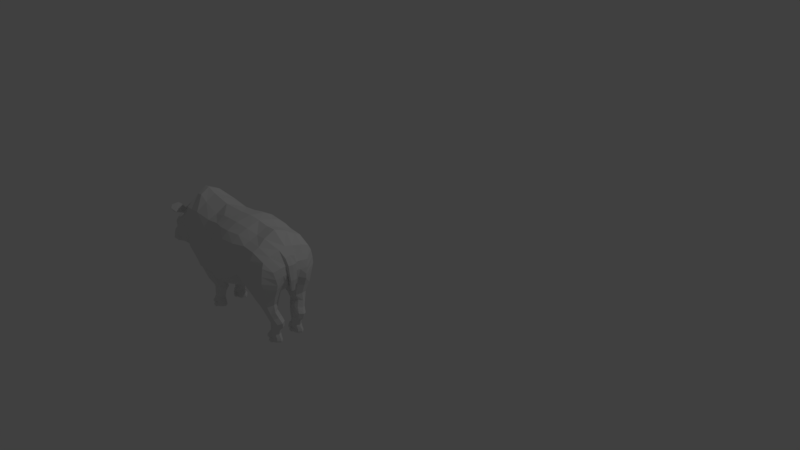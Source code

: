 # Source: white-rhino-cub-low-poly.blend  (saved by Blender 2.78.0; exported with 4.5.12 LTS)
import bpy
from mathutils import Matrix  # noqa: F401  (used for matrix-valued properties, if any)

bpy.ops.wm.read_factory_settings(use_empty=True)
scene = bpy.context.scene
scene.name = 'Scene'

# ---- collections
col_collection_1 = bpy.data.collections.new('Collection 1'); scene.collection.children.link(col_collection_1)

# ---- world
world_world = bpy.data.worlds.new('World'); scene.world = world_world
world_world.color = (0.05088, 0.05088, 0.05088)
world_world.use_sun_shadow = False
world_world.sun_shadow_jitter_overblur = 0.0
world_world.cycles.sampling_method = 'MANUAL'

# ---- cameras
cam_camera = bpy.data.cameras.new('Camera')
cam_camera.clip_end = 100.0
cam_camera.lens = 35.0
cam_camera.sensor_width = 32.0
cam_camera.sensor_height = 18.0
cam_camera.ortho_scale = 7.314
cam_camera.dof.focus_distance = 0.0
cam_camera.dof.aperture_fstop = 128.0

# ---- lights
light_lamp = bpy.data.lights.new('Lamp', 'POINT')
light_lamp.transmission_factor = 0.0
light_lamp.cutoff_distance = 30.0
light_lamp.energy = 100.0
light_lamp.shadow_buffer_clip_start = 1.001
light_lamp.shadow_soft_size = 0.1
light_lamp.shadow_maximum_resolution = 0.006
light_lamp.use_absolute_resolution = True

# ---- meshes
me_cylinder = bpy.data.meshes.new('Cylinder')
me_cylinder.from_pydata([(4.861, -0.4418, 7.563), (4.806, -0.3369, 8.565), (5.114, -0.4989, 7.831), (5.052, -0.4108, 8.722), (5.219, -0.6624, 8.154), (5.164, -0.5877, 8.954), (5.114, -0.8365, 8.344), (5.056, -0.7695, 9.132), (4.861, -0.9193, 8.288), (4.809, -0.8496, 9.154), (4.608, -0.8622, 8.021), (4.544, -0.7813, 9.005), (4.504, -0.6986, 7.697), (4.433, -0.6044, 8.774), (4.608, -0.5245, 7.508), (4.541, -0.4226, 8.595), (4.69, -0.2829, 9.632), (4.968, -0.3418, 9.829), (5.092, -0.5133, 10.06), (4.973, -0.6925, 10.18), (4.698, -0.7741, 10.13), (4.403, -0.7107, 9.92), (4.279, -0.5392, 9.688), (4.398, -0.36, 9.565), (4.696, -0.2734, 10.62), (4.947, -0.3369, 10.63), (5.06, -0.4978, 10.62), (4.952, -0.6622, 10.6), (4.704, -0.7335, 10.57), (4.437, -0.6704, 10.56), (4.324, -0.5094, 10.57), (4.431, -0.345, 10.6), (4.793, -0.3176, 11.61), (4.971, -0.3734, 11.62), (5.047, -0.5141, 11.61), (4.976, -0.6573, 11.59), (4.8, -0.7191, 11.58), (4.623, -0.6634, 11.57), (4.547, -0.5227, 11.58), (4.618, -0.3795, 11.59), (4.856, -0.3144, 12.47), (5.057, -0.4134, 12.46), (5.089, -0.5197, 12.42), (5.043, -0.6236, 12.53), (4.82, -0.7329, 12.43), (4.678, -0.6747, 12.42), (4.599, -0.5281, 12.43), (4.673, -0.3788, 12.45), (4.937, -0.3351, 6.501), (5.208, -0.4413, 6.655), (5.32, -0.7017, 6.774), (5.208, -0.9637, 6.789), (4.937, -1.074, 6.689), (4.665, -0.9675, 6.535), (4.552, -0.7082, 6.281), (4.642, -0.4394, 6.473), (5.014, -0.2177, 5.15), (5.452, -0.3111, 5.166), (5.645, -0.727, 5.36), (5.461, -1.106, 5.273), (5.016, -1.263, 5.065), (4.572, -1.106, 4.856), (4.413, -0.7259, 4.573), (4.529, -0.4335, 5.038), (5.031, -0.1568, 4.354), (5.555, -0.2469, 3.835), (5.883, -0.8338, 3.483), (5.679, -1.431, 2.204), (5.144, -1.45, 1.337), (4.474, -1.207, 2.252), (4.251, -0.7202, 2.958), (4.442, -0.4029, 3.797), (5.021, 0.0, 4.365), (5.546, 0.0, 3.846), (5.119, -1.444, -0.7791), (4.459, -1.246, -0.04618), (5.076, -1.317, -2.068), (4.468, -1.186, -1.435), (5.095, -1.142, -3.322), (4.503, -1.099, -2.293), (5.17, -0.5144, -4.795), (4.507, -0.3162, -3.4), (5.208, 0.0, -5.64), (4.554, 0.0, -3.61), (4.576, -0.1619, 3.998), (4.582, 0.0, 3.992), (4.223, -0.2499, -0.913), (4.21, 0.0, -1.091), (4.184, -0.2222, 0.5056), (4.161, 0.0, 0.4233), (4.234, -0.1909, 2.291), (4.227, 0.0, 2.354), (4.334, -0.1647, 3.396), (4.33, 0.0, 3.431), (4.202, -0.7714, 0.7971), (4.255, -0.8335, -0.5319), (4.509, -0.7908, -2.861), (5.073, -0.8686, -3.909), (4.221, -0.4849, -0.8255), (4.186, -0.4189, 0.6391), (4.203, -0.705, 2.004), (4.271, -0.3511, 2.106), (4.735, -0.4681, 7.536), (5.113, -1.459, 0.3643), (4.469, -1.272, 1.279), (4.673, -0.3647, 8.58), (4.544, -0.3064, 9.598), (4.564, -0.2942, 10.61), (4.705, -0.3335, 11.6), (4.764, -0.3309, 12.46), (4.789, -0.3722, 6.487), (4.765, -0.269, 5.051), (4.73, -0.2233, 4.033), (5.894, -0.9767, 3.143), (5.806, -1.497, 1.305), (5.786, -1.459, -0.8056), (5.74, -1.316, -2.179), (5.894, -0.304, 4.322), (5.99, -0.8167, 3.725), (5.663, -0.8686, -4.116), (5.689, 0.0, -5.568), (5.651, -0.5144, -4.723), (5.685, -1.142, -3.529), (5.858, 0.0, 4.201), (5.986, -1.024, 3.317), (6.341, -1.532, 2.763), (6.37, -1.609, 0.1997), (6.331, -1.489, -1.655), (6.325, -0.4829, 5.633), (6.318, -0.7186, 5.107), (6.234, -1.006, -4.544), (6.247, 0.0, -5.851), (6.2, -0.6126, -5.245), (6.267, -1.307, -3.366), (6.316, 0.0, 5.901), (6.336, -1.081, 4.342), (7.045, -1.733, 3.781), (7.079, -1.824, 0.7847), (7.011, -1.612, -1.255), (7.027, -0.4827, 7.109), (7.017, -0.7829, 6.521), (6.887, -1.091, -4.465), (6.929, -1.352, -3.261), (7.016, 0.0, 7.45), (7.039, -1.207, 5.626), (8.885, -0.3035, 11.62), (9.074, -0.3621, 11.64), (9.154, -0.5102, 11.66), (9.079, -0.661, 11.66), (8.893, -0.7263, 11.66), (8.704, -0.6677, 11.64), (8.623, -0.5196, 11.62), (8.698, -0.3688, 11.61), (8.945, -0.2869, 12.48), (9.129, -0.3665, 12.53), (9.187, -0.491, 12.55), (9.12, -0.6413, 12.57), (8.953, -0.707, 12.57), (8.784, -0.6497, 12.55), (8.711, -0.5029, 12.51), (8.778, -0.3526, 12.48), (8.792, -0.3204, 11.61), (8.861, -0.304, 12.48), (8.841, -0.1867, 10.46), (9.083, -0.2643, 10.56), (9.183, -0.4544, 10.69), (9.082, -0.6456, 10.78), (8.841, -0.7259, 10.78), (8.599, -0.6483, 10.68), (8.5, -0.4582, 10.55), (8.6, -0.267, 10.46), (8.721, -0.2068, 10.45), (8.873, -0.1926, 9.537), (9.12, -0.2758, 9.635), (9.222, -0.4796, 9.773), (9.12, -0.6846, 9.869), (8.872, -0.7707, 9.867), (8.625, -0.6874, 9.769), (8.523, -0.4836, 9.631), (8.626, -0.2786, 9.535), (8.75, -0.2141, 9.522), (8.896, -0.273, 8.772), (9.213, -0.3668, 8.793), (9.38, -0.6578, 8.15), (9.24, -0.91, 8.158), (8.891, -1.019, 8.141), (8.539, -0.9212, 8.11), (8.411, -0.7023, 8.14), (8.552, -0.4227, 8.734), (8.745, -0.2793, 8.683), (8.967, -0.2906, 7.971), (9.318, -0.3856, 8.101), (9.554, -0.7378, 6.534), (9.383, -1.007, 6.627), (8.961, -1.146, 6.522), (8.521, -1.002, 6.638), (8.401, -0.7488, 7.347), (8.54, -0.4436, 8.31), (8.767, -0.2918, 8.061), (9.014, -0.244, 7.49), (9.423, -0.3734, 7.327), (9.652, -0.7446, 5.734), (9.46, -1.027, 5.433), (8.953, -1.2, 5.36), (8.455, -0.9931, 6.037), (8.348, -0.7589, 6.969), (8.461, -0.4288, 7.639), (8.703, -0.3077, 7.783), (9.022, -0.2111, 7.283), (9.437, -0.3478, 6.945), (9.733, -0.7544, 5.85), (9.517, -1.073, 5.511), (8.96, -1.259, 5.457), (8.386, -1.014, 6.017), (8.257, -0.6874, 6.724), (8.374, -0.2982, 7.409), (8.666, -0.2271, 7.437), (9.782, -0.7601, 5.726), (9.554, -1.086, 5.356), (8.931, -1.325, 5.223), (8.347, -1.088, 5.885), (9.88, -1.024, 3.709), (9.544, -1.388, 2.093), (8.723, -1.453, 1.789), (8.301, -1.392, 4.094), (7.63, -1.539, 4.07), (7.664, -1.618, 1.131), (7.598, -1.433, -0.8687), (7.637, -0.3361, 6.738), (7.604, -0.7102, 6.057), (7.492, -1.033, -4.21), (7.517, -1.207, -2.835), (7.632, 0.0, 7.022), (7.625, -1.08, 5.18), (8.072, -1.357, 4.228), (8.105, -1.424, 1.29), (8.039, -1.266, -0.7102), (8.077, -0.1753, 6.911), (8.045, -0.6473, 6.215), (7.933, -0.924, -4.052), (7.964, 0.0, -5.646), (7.889, -0.5672, -5.086), (7.958, -1.072, -2.677), (8.075, 0.0, 7.095), (8.066, -0.9636, 5.339), (9.029, 0.0, 7.509), (8.674, 0.0, 7.545), (9.546, -1.307, -0.3923), (8.389, 0.0, 7.869), (8.684, -1.287, -0.3286), (8.575, -0.9296, -3.74), (8.557, 0.0, -5.62), (8.497, -0.5642, -4.485), (8.586, -1.153, -2.423), (9.388, -0.9585, -4.087), (9.45, 0.0, -6.364), (9.361, -0.4851, -5.426), (9.413, -1.147, -2.657), (9.935, -1.182, 0.791), (9.574, 0.0, 7.199), (9.842, -0.9536, -3.928), (9.884, 0.0, -7.012), (9.78, -0.4587, -6.236), (9.877, -1.159, -2.021), (9.705, -0.3372, 6.305), (10.06, -0.6823, 5.474), (9.705, 0.0, 6.938), (10.14, -0.8885, 3.9), (10.21, -1.205, 0.8657), (10.11, -0.9663, -4.059), (10.15, 0.0, -6.926), (10.04, -0.4498, -6.116), (10.15, -1.181, -2.069), (10.0, -0.352, 5.927), (9.962, 0.0, 6.387), (11.43, 0.0, 6.599), (11.14, 0.0, 5.418), (11.52, -0.6553, 5.057), (11.12, -0.7273, 4.434), (11.58, -0.7396, 3.718), (11.15, -0.7555, 2.725), (11.86, -0.5151, 1.646), (11.51, -0.5279, 0.8925), (11.96, 0.0, 0.7506), (11.65, 0.0, -0.08244), (11.81, 0.0, 6.857), (11.84, -0.4191, 5.38), (11.85, -0.5254, 4.107), (12.17, -0.4164, 2.566), (12.34, 0.0, 1.745), (12.16, 0.0, 6.985), (12.18, -0.5526, 5.81), (12.26, -0.5143, 4.864), (12.35, -0.3977, 4.051), (12.51, -0.172, 2.246), (12.29, 0.0, 6.86), (12.45, -0.5492, 6.196), (12.55, -0.4396, 5.219), (12.54, -0.4048, 4.666), (12.7, 0.0, 4.7), (10.85, 0.0, 5.215), (10.8, -0.7316, 3.746), (10.79, -0.841, 1.962), (11.32, -0.5093, -0.8637), (11.46, 0.0, -1.541), (10.6, 0.0, 4.885), (10.6, -0.7099, 3.588), (10.6, -0.7831, 0.5955), (10.96, -0.5966, -2.325), (10.96, 0.0, -3.417), (11.43, -0.3314, 6.361), (12.68, 0.0, 5.362), (11.14, -0.3282, 5.221), (11.79, -0.3284, 6.31), (12.18, -0.349, 6.69), (12.34, -0.4036, 6.82), (10.85, -0.349, 4.889), (10.58, -0.3561, 4.475), (12.5, -0.4129, 6.141), (12.57, 0.0, 6.555), (12.38, -0.3104, 6.645), (12.45, 0.0, 7.059), (11.71, -0.6854, 2.752), (11.32, -0.726, 1.914), (12.01, -0.5467, 3.322), (12.31, -0.4737, 4.468), (12.54, -0.4222, 4.942), (11.02, -0.7338, 0.1778), (10.91, -0.7368, -1.212), (12.69, 0.0, 5.038), (10.21, -0.661, 4.384), (10.33, -0.8996, 2.809), (10.33, -0.9771, 0.2782), (10.31, -0.6493, -3.9), (10.35, 0.0, -6.096), (10.28, -0.3185, -5.44), (10.3, -0.8836, -2.226), (10.18, -0.3803, 5.388), (10.14, 0.0, 5.818), (10.39, -0.6885, 4.031), (10.43, -0.8822, 2.92), (10.51, -0.886, 0.4946), (10.51, -0.6493, -3.662), (10.65, 0.0, -4.535), (10.53, -0.3108, -4.139), (10.53, -0.7716, -1.967), (10.34, -0.3993, 4.802), (10.28, 0.0, 5.32), (10.56, -0.3816, 4.696), (10.56, 0.0, 5.169), (10.54, -0.7426, 3.745), (11.55, -0.6975, 4.388), (11.13, -0.7414, 3.579), (11.84, -0.4723, 4.744), (12.22, -0.5334, 5.337), (12.5, -0.487, 5.655), (10.79, -0.7952, 3.006), (10.51, -0.8052, 2.784), (10.5, -0.8554, 2.859), (10.57, -0.8484, 0.4743), (10.88, -0.5773, -2.597), (10.87, 0.0, -3.697), (10.78, -0.7391, -1.606), (10.91, -0.317, -3.105), (11.6, -0.2576, 0.2299), (10.83, -0.3321, -3.388), (12.61, -0.2625, 4.519), (12.63, -0.2396, 5.305), (11.9, -0.2923, 1.112), (12.2, -0.2627, 2.347), (11.37, -0.3125, -1.378), (12.63, -0.2426, 4.895), (12.43, -0.238, 3.481), (12.54, -0.2129, 6.411), (12.42, -0.1963, 6.876), (10.96, -0.669, -2.351), (10.92, -0.7883, -1.561), (10.89, -0.6757, -2.555), (10.84, -0.7962, -1.704), (11.01, -0.7683, -2.979), (10.96, -0.953, -1.756), (10.9, -0.7788, -3.295), (10.82, -0.9652, -1.978), (11.08, -0.9273, -3.412), (11.02, -1.136, -2.022), (10.97, -0.9391, -3.768), (10.87, -1.15, -2.272), (11.1, -1.197, -3.376), (11.07, -1.277, -2.845), (11.06, -1.202, -3.511), (11.02, -1.282, -2.94), (10.96, -0.6876, -2.254), (10.93, -0.7757, -1.677), (11.07, -0.9579, -3.315), (11.03, -1.12, -2.168), (11.0, -0.7822, -2.864), (10.96, -0.9308, -1.903), (11.08, -1.178, -3.242), (11.07, -1.233, -2.867), (10.94, -0.6843, -1.768), (10.95, -0.6686, -1.694), (10.96, -0.7888, -2.847), (10.93, -0.9242, -1.972), (11.04, -0.9816, -3.275), (11.0, -1.121, -2.288), (10.92, -0.6963, -1.84), (10.93, -0.6949, -2.223), (10.9, -0.7652, -1.738), (11.06, -1.184, -3.243), (11.05, -1.224, -2.945), (12.68, 0.0, 4.605), (12.34, -0.1966, 2.051), (12.47, -0.2438, 3.392), (12.67, -0.2198, 4.367), (12.4, -0.1968, 2.204), (12.42, 0.0, 1.733), (12.59, -0.2621, 3.506), (12.7, 0.0, 4.46), (12.68, -0.2196, 4.165), (12.49, 0.0, 1.822), (12.62, -0.2488, 3.179), (12.71, 0.0, 4.243), (12.68, -0.2303, 3.743), (6.824, 0.0, -5.952), (7.429, 0.0, -5.697), (7.48, -0.581, -5.191), (6.875, -0.639, -5.445), (12.6, 0.0, 2.422), (12.66, 0.0, 3.182), (5.007, -0.3892, 13.18), (4.864, -0.3601, 13.15), (4.946, -0.7006, 13.35), (4.972, -0.6723, 13.28), (4.783, -0.7101, 13.27), (4.6, -0.6505, 13.03), (4.507, -0.5279, 13.03), (4.594, -0.4031, 13.06), (4.703, -0.363, 13.07), (5.054, -0.385, 13.52), (4.806, -0.33, 13.51), (4.851, -0.7496, 13.33), (5.013, -0.66, 13.57), (4.73, -0.724, 13.51), (4.567, -0.6711, 13.45), (4.461, -0.5323, 13.46), (4.56, -0.391, 13.48), (4.683, -0.3456, 13.5), (5.053, -0.3861, 13.85), (4.804, -0.3311, 13.83), (5.145, -0.5249, 13.87), (5.036, -0.6752, 13.91), (4.741, -0.7282, 13.87), (4.566, -0.6722, 13.78), (4.46, -0.5334, 13.79), (4.559, -0.3921, 13.81), (4.682, -0.3467, 13.82), (5.256, -0.5243, 12.88), (5.219, -0.4348, 12.85), (5.189, -0.6007, 12.89), (5.292, -0.5194, 13.14), (5.22, -0.4129, 13.29), (5.207, -0.6164, 13.29), (5.366, -0.5137, 13.54), (5.259, -0.4013, 13.67), (5.316, -0.6235, 13.59), (5.369, -0.5133, 13.9), (5.258, -0.4022, 13.94), (5.3, -0.6378, 13.91), (4.818, -0.7891, 13.56), (4.997, -0.7569, 13.59), (4.791, -0.8191, 13.91), (5.023, -0.7756, 13.92), (5.033, -0.3278, 13.31), (4.885, -0.2975, 13.29), (5.033, -0.2976, 13.49), (4.861, -0.2595, 13.49), (5.037, -0.2855, 13.82), (4.855, -0.2454, 13.81), (8.96, -0.2985, 12.85), (9.138, -0.3813, 12.82), (9.183, -0.5166, 12.8), (9.14, -0.627, 12.92), (8.923, -0.7114, 12.81), (8.79, -0.6813, 12.81), (8.715, -0.5256, 12.82), (8.785, -0.367, 12.84), (8.873, -0.3161, 12.84), (9.105, -0.3781, 13.61), (8.969, -0.3471, 13.58), (9.047, -0.7088, 13.79), (9.072, -0.6787, 13.72), (8.889, -0.7032, 13.71), (8.716, -0.6556, 13.45), (8.627, -0.5254, 13.46), (8.711, -0.3928, 13.48), (8.814, -0.3502, 13.49), (9.15, -0.3735, 13.97), (8.913, -0.3151, 13.96), (8.955, -0.7608, 13.77), (9.11, -0.6656, 14.02), (8.841, -0.7336, 13.96), (8.685, -0.6774, 13.9), (8.583, -0.53, 13.91), (8.678, -0.3799, 13.93), (8.795, -0.3317, 13.95), (9.149, -0.3747, 14.32), (8.911, -0.3163, 14.31), (9.237, -0.5221, 14.34), (9.133, -0.6818, 14.38), (8.851, -0.7381, 14.35), (8.683, -0.6786, 14.24), (8.582, -0.5312, 14.25), (8.677, -0.3811, 14.28), (8.794, -0.3329, 14.29), (9.343, -0.5216, 13.29), (9.308, -0.4264, 13.26), (9.279, -0.6027, 13.3), (9.377, -0.5163, 13.57), (9.309, -0.4032, 13.73), (9.296, -0.6194, 13.72), (9.448, -0.5103, 13.99), (9.346, -0.3909, 14.14), (9.4, -0.6269, 14.05), (9.451, -0.5098, 14.37), (9.345, -0.3918, 14.41), (9.385, -0.6421, 14.38), (8.924, -0.8028, 14.01), (9.095, -0.7686, 14.04), (8.898, -0.8346, 14.39), (9.12, -0.7884, 14.4), (9.13, -0.3128, 13.75), (8.989, -0.2807, 13.73), (9.13, -0.2807, 13.94), (8.966, -0.2403, 13.94), (9.133, -0.2679, 14.29), (8.96, -0.2252, 14.28), (4.258, -0.2136, -2.161), (4.296, 0.0, -2.357), (4.119, -0.1926, -0.9629), (4.101, 0.0, -0.9308), (4.161, -0.2138, 0.6067), (4.152, 0.0, 0.4909), (4.093, -0.1766, 0.5743), (4.082, 0.0, 0.5952), (4.15, -0.1821, 1.837), (4.142, 0.0, 1.721), (4.082, -0.1449, 1.805), (4.071, 0.0, 1.826), (4.207, -0.1322, 3.263), (4.216, 0.0, 3.338), (4.139, -0.1005, 3.207), (4.128, 0.0, 3.251), (4.228, -0.0951, 3.69), (4.229, 0.0, 3.738), (4.163, -0.08599, 3.871), (4.156, 0.0, 4.017)], [], [(0, 1, 3, 2), (2, 3, 5, 4), (4, 5, 7, 6), (6, 7, 9, 8), (8, 9, 11, 10), (10, 11, 13, 12), (5, 3, 17, 18), (12, 13, 15, 14), (102, 105, 1, 0), (10, 12, 54, 53), (20, 19, 27, 28), (11, 9, 20, 21), (105, 15, 23, 106), (3, 1, 16, 17), (7, 5, 18, 19), (13, 11, 21, 22), (9, 7, 19, 20), (15, 13, 22, 23), (107, 31, 39, 108), (18, 17, 25, 26), (23, 22, 30, 31), (21, 20, 28, 29), (19, 18, 26, 27), (17, 16, 24, 25), (106, 23, 31, 107), (22, 21, 29, 30), (37, 36, 44, 45), (30, 29, 37, 38), (28, 27, 35, 36), (26, 25, 33, 34), (31, 30, 38, 39), (29, 28, 36, 37), (27, 26, 34, 35), (25, 24, 32, 33), (46, 45, 434, 435), (35, 34, 42, 43), (33, 32, 40, 41), (108, 39, 47, 109), (38, 37, 45, 46), (36, 35, 43, 44), (34, 33, 41, 42), (39, 38, 46, 47), (53, 54, 62, 61), (6, 8, 52, 51), (12, 14, 55, 54), (2, 4, 50, 49), (8, 10, 53, 52), (102, 0, 48, 110), (0, 2, 49, 48), (4, 6, 51, 50), (56, 57, 65, 64), (51, 52, 60, 59), (49, 50, 58, 57), (54, 55, 63, 62), (52, 53, 61, 60), (50, 51, 59, 58), (48, 49, 57, 56), (110, 48, 56, 111), (111, 56, 64, 112), (61, 62, 70, 69), (59, 60, 68, 67), (57, 58, 66, 65), (62, 63, 71, 70), (60, 61, 69, 68), (58, 59, 67, 66), (65, 73, 72, 64), (103, 104, 75, 74), (74, 75, 77, 76), (76, 77, 79, 78), (97, 96, 81, 80), (80, 81, 83, 82), (64, 72, 85, 84), (81, 86, 538, 536), (87, 86, 88, 89), (89, 88, 90, 91), (91, 90, 92, 93), (85, 93, 92, 84), (77, 75, 94, 95), (77, 95, 79), (96, 98, 86, 81), (98, 95, 94, 99), (86, 98, 99, 88), (79, 95, 98, 96), (78, 79, 96, 97), (70, 71, 101, 100), (99, 94, 100, 101), (90, 88, 99, 101), (90, 101, 71, 92), (68, 69, 104, 103), (100, 104, 69, 70), (75, 104, 100, 94), (63, 111, 112, 71), (55, 110, 111, 63), (14, 102, 110, 55), (32, 108, 109, 40), (16, 106, 107, 24), (24, 107, 108, 32), (1, 105, 106, 16), (14, 15, 105, 102), (71, 112, 84, 92), (84, 112, 64), (73, 65, 117, 123), (66, 67, 114, 113), (66, 113, 124, 118), (68, 103, 114, 67), (74, 76, 116, 115), (97, 80, 121, 119), (115, 114, 103, 74), (80, 82, 120, 121), (78, 97, 119, 122), (78, 122, 116, 76), (65, 66, 118, 117), (114, 124, 113), (118, 124, 135, 129), (121, 120, 131, 132), (124, 114, 125, 135), (116, 122, 133, 127), (117, 118, 129, 128), (123, 117, 128, 134), (122, 119, 130, 133), (114, 115, 126, 125), (115, 116, 127, 126), (119, 121, 132, 130), (127, 133, 142, 138), (134, 128, 139, 143), (135, 125, 136, 144), (125, 126, 137, 136), (126, 127, 138, 137), (129, 135, 144, 140), (128, 129, 140, 139), (133, 130, 141, 142), (150, 149, 157, 158), (154, 153, 162, 160, 159, 158, 157, 156, 155), (148, 147, 155, 156), (146, 145, 153, 154), (161, 152, 160, 162), (151, 150, 158, 159), (149, 148, 156, 157), (147, 146, 154, 155), (152, 151, 159, 160), (145, 161, 162, 153), (145, 146, 164, 163), (152, 161, 171, 170), (161, 145, 163, 171), (149, 150, 168, 167), (146, 147, 165, 164), (150, 151, 169, 168), (147, 148, 166, 165), (151, 152, 170, 169), (148, 149, 167, 166), (169, 170, 179, 178), (166, 167, 176, 175), (163, 164, 173, 172), (170, 171, 180, 179), (167, 168, 177, 176), (164, 165, 174, 173), (171, 163, 172, 180), (168, 169, 178, 177), (165, 166, 175, 174), (177, 178, 187, 186), (174, 175, 184, 183), (178, 179, 188, 187), (175, 176, 185, 184), (172, 173, 182, 181), (179, 180, 189, 188), (176, 177, 186, 185), (173, 174, 183, 182), (180, 172, 181, 189), (185, 186, 195, 194), (182, 183, 192, 191), (189, 181, 190, 198), (186, 187, 196, 195), (183, 184, 193, 192), (187, 188, 197, 196), (184, 185, 194, 193), (181, 182, 191, 190), (188, 189, 198, 197), (194, 195, 204, 203), (191, 192, 201, 200), (198, 190, 199, 207), (195, 196, 205, 204), (192, 193, 202, 201), (196, 197, 206, 205), (193, 194, 203, 202), (190, 191, 200, 199), (197, 198, 207, 206), (203, 204, 213, 212), (200, 201, 210, 209), (207, 199, 208, 216), (204, 205, 214, 213), (201, 202, 211, 210), (205, 206, 215, 214), (202, 203, 212, 211), (199, 200, 209, 208), (206, 207, 216, 215), (211, 212, 219, 218), (234, 224, 220, 244), (212, 213, 220, 219), (210, 211, 218, 217), (217, 218, 222, 221), (218, 219, 223, 222), (219, 220, 224, 223), (229, 233, 244, 238), (228, 229, 238, 237), (231, 230, 239, 242), (227, 231, 242, 236), (232, 228, 237, 243), (233, 225, 234, 244), (225, 226, 235, 234), (226, 227, 236, 235), (214, 238, 244, 220, 213), (214, 215, 237, 238), (216, 208, 245, 246), (234, 235, 223, 224), (237, 215, 248, 243), (236, 242, 253, 249), (242, 239, 250, 253), (215, 216, 246, 248), (239, 241, 252, 250), (253, 250, 254, 257), (241, 240, 251, 252), (250, 252, 256, 254), (249, 223, 235, 236), (249, 253, 257, 247), (252, 251, 255, 256), (223, 249, 247, 222), (259, 209, 264, 266), (257, 254, 260, 263), (259, 245, 208, 209), (247, 257, 263, 258), (254, 256, 262, 260), (256, 255, 261, 262), (258, 221, 222, 247), (263, 260, 269, 272), (217, 221, 267, 265), (217, 264, 209, 210), (221, 258, 268, 267), (260, 262, 271, 269), (258, 263, 272, 268), (264, 217, 265, 273), (266, 264, 273, 274), (262, 261, 270, 271), (310, 312, 278, 277), (351, 352, 280, 279), (322, 323, 282, 281), (281, 282, 364, 368), (322, 281, 288, 324), (310, 277, 286, 313), (281, 368, 369, 288), (351, 279, 287, 353), (288, 369, 372, 293), (353, 287, 292, 354), (324, 288, 293, 325), (313, 286, 291, 314), (314, 291, 296, 315), (293, 372, 366, 298), (354, 292, 297, 355), (325, 293, 298, 326), (284, 364, 370, 304), (352, 278, 301, 356), (323, 280, 302, 327), (312, 276, 300, 316), (327, 302, 307, 328), (316, 300, 305, 317), (304, 370, 363, 309), (356, 301, 306, 357), (301, 316, 317, 306), (278, 312, 316, 301), (329, 371, 366, 299), (290, 314, 315, 295), (285, 313, 314, 290), (275, 310, 313, 285), (275, 276, 312, 310), (297, 367, 373, 318), (318, 373, 374, 320), (295, 315, 320, 374, 321), (296, 318, 320, 315), (297, 318, 296, 355), (311, 367, 371, 329), (303, 327, 328, 400, 308), (282, 323, 327, 303), (292, 325, 326, 297), (287, 324, 325, 292), (279, 322, 324, 287), (279, 280, 323, 322), (274, 273, 337, 338), (272, 269, 333, 336), (269, 271, 335, 333), (265, 267, 331, 330), (273, 265, 330, 337), (267, 268, 332, 331), (271, 270, 334, 335), (268, 272, 336, 332), (338, 337, 346, 347), (335, 334, 343, 344), (332, 336, 345, 341), (337, 330, 339, 346), (336, 333, 342, 345), (330, 331, 340, 339), (331, 332, 341, 340), (333, 335, 344, 342), (139, 228, 232, 143), (347, 346, 348, 349), (305, 349, 348, 317), (306, 317, 348, 350), (302, 356, 357, 307), (350, 348, 346, 339), (280, 352, 356, 302), (291, 354, 355, 296), (286, 353, 354, 291), (277, 351, 353, 286), (277, 278, 352, 351), (357, 306, 350, 358), (307, 357, 358, 359), (358, 350, 339, 340), (359, 358, 340, 341), (309, 363, 365, 361), (359, 362, 328, 307), (345, 362, 359, 341), (345, 342, 360, 362), (342, 344, 365, 360), (366, 372, 412, 413), (368, 364, 284, 283), (365, 363, 308, 360), (372, 369, 411, 412), (363, 370, 303, 308), (371, 367, 297, 326), (366, 371, 326, 298), (370, 364, 282, 303), (344, 343, 361, 365), (373, 367, 311, 319), (374, 373, 319, 321), (377, 375, 379, 381), (360, 308, 375, 377), (328, 362, 378, 376), (362, 360, 377, 378), (380, 382, 386, 384), (375, 391, 395, 379), (376, 378, 382, 380), (378, 377, 381, 382), (385, 383, 387, 389), (382, 381, 385, 386), (381, 379, 383, 385), (379, 395, 393, 383), (387, 388, 390, 389), (383, 393, 397, 398, 394, 384, 388, 387), (384, 386, 390, 388), (386, 385, 389, 390), (394, 396, 380, 384), (396, 392, 376, 380), (400, 399, 391, 375, 308), (328, 376, 392, 399, 400), (393, 403, 408, 397), (395, 401, 403, 393), (391, 399, 405, 406), (403, 401, 402, 404), (404, 402, 396, 394), (401, 406, 405, 407, 402), (402, 407, 392, 396), (404, 409, 408, 403), (392, 407, 405, 399), (406, 401, 395, 391), (397, 408, 409, 398), (398, 409, 404, 394), (411, 289, 415, 414), (410, 413, 418, 417), (413, 410, 299, 366), (413, 412, 416, 418), (412, 411, 414, 416), (418, 416, 420, 422), (416, 414, 294, 420), (414, 415, 419, 294), (417, 418, 422, 421), (239, 230, 425, 241), (132, 426, 141, 130), (131, 423, 426, 132), (425, 426, 423, 424), (241, 425, 424, 240), (427, 294, 419), (420, 428, 421, 422), (294, 427, 428, 420), (230, 141, 426, 425), (447, 449, 465, 466), (441, 432, 461, 464), (40, 109, 437, 430), (47, 46, 435, 436), (44, 43, 432, 433), (41, 40, 430, 429), (109, 47, 436, 437), (45, 44, 433, 434), (450, 441, 464, 467), (448, 447, 476, 477), (430, 437, 446, 439), (435, 434, 443, 444), (438, 447, 466, 463), (436, 435, 444, 445), (442, 433, 440, 468), (438, 429, 472, 474), (437, 436, 445, 446), (434, 433, 442, 443), (447, 448, 455, 454, 453, 452, 451, 450, 449), (446, 445, 454, 455), (443, 442, 451, 452), (432, 43, 458, 461), (439, 446, 455, 448), (444, 443, 452, 453), (43, 42, 456, 458), (445, 444, 453, 454), (450, 451, 470, 471), (459, 460, 463, 462), (458, 456, 459, 461), (456, 457, 460, 459), (461, 459, 462, 464), (462, 463, 466, 465), (464, 462, 465, 467), (429, 438, 463, 460), (41, 429, 460, 457), (42, 41, 457, 456), (449, 450, 467, 465), (440, 431, 469, 468), (468, 469, 471, 470), (432, 441, 469, 431), (441, 450, 471, 469), (451, 442, 468, 470), (433, 432, 431, 440), (474, 475, 477, 476), (472, 473, 475, 474), (439, 448, 477, 475), (430, 439, 475, 473), (447, 438, 474, 476), (429, 430, 473, 472), (484, 483, 492, 493), (505, 507, 523, 524), (499, 490, 519, 522), (478, 486, 495, 488), (485, 484, 493, 494), (482, 481, 490, 491), (479, 478, 488, 487), (486, 485, 494, 495), (483, 482, 491, 492), (508, 499, 522, 525), (506, 505, 534, 535), (488, 495, 504, 497), (493, 492, 501, 502), (496, 505, 524, 521), (494, 493, 502, 503), (500, 491, 498, 526), (496, 487, 530, 532), (495, 494, 503, 504), (492, 491, 500, 501), (505, 506, 513, 512, 511, 510, 509, 508, 507), (504, 503, 512, 513), (501, 500, 509, 510), (490, 481, 516, 519), (497, 504, 513, 506), (502, 501, 510, 511), (481, 480, 514, 516), (503, 502, 511, 512), (508, 509, 528, 529), (517, 518, 521, 520), (516, 514, 517, 519), (514, 515, 518, 517), (519, 517, 520, 522), (520, 521, 524, 523), (522, 520, 523, 525), (487, 496, 521, 518), (479, 487, 518, 515), (480, 479, 515, 514), (507, 508, 525, 523), (498, 489, 527, 526), (526, 527, 529, 528), (490, 499, 527, 489), (499, 508, 529, 527), (509, 500, 526, 528), (491, 490, 489, 498), (532, 533, 535, 534), (530, 531, 533, 532), (497, 506, 535, 533), (488, 497, 533, 531), (505, 496, 532, 534), (487, 488, 531, 530), (157, 156, 481, 482), (483, 158, 157, 482), (484, 159, 158, 483), (485, 160, 159, 484), (486, 162, 160, 485), (478, 153, 162, 486), (479, 154, 153, 478), (480, 155, 154, 479), (481, 156, 155, 480), (537, 536, 538, 539), (86, 87, 541, 540), (83, 81, 536, 537), (543, 542, 546, 547), (538, 86, 540, 542), (539, 538, 542, 543), (546, 544, 548, 550), (542, 540, 544, 546), (540, 541, 545, 544), (550, 548, 552, 554), (544, 545, 549, 548), (547, 546, 550, 551), (552, 553, 555, 554), (548, 549, 553, 552), (551, 550, 554, 555), (140, 229, 228, 139), (140, 144, 233, 229), (144, 136, 225, 233), (137, 226, 225, 136), (137, 138, 227, 226), (142, 231, 227, 138), (142, 141, 230, 231), (283, 289, 411, 369, 368)])
me_cylinder.use_remesh_preserve_volume = False
me_cylinder.use_remesh_preserve_attributes = False
me_cylinder.use_mirror_vertex_groups = False
me_cylinder.update()

# ---- objects
ob_cylinder = bpy.data.objects.new('Cylinder', me_cylinder)
ob_lamp = bpy.data.objects.new('Lamp', light_lamp)
ob_camera = bpy.data.objects.new('Camera', cam_camera)

# ---- transforms, parenting, visibility, modifiers, constraints
ob_cylinder.location = (2.113, -2.611e-07, 0.9142)
ob_cylinder.rotation_euler = (-1.344e-07, 3.142, 1.344e-07)
ob_cylinder.scale = (0.2626, 0.2626, 0.06355)
ob_cylinder.lineart.crease_threshold = 0.0
_m = ob_cylinder.modifiers.new('Mirror', 'MIRROR')
_m.use_axis = (False, True, False)
_m.use_clip = True
ob_lamp.location = (4.106, 2.922, 5.904)
ob_lamp.rotation_euler = (0.6503, 0.05522, 1.866)
ob_lamp.lock_rotations_4d = False
ob_lamp.empty_display_type = 'ARROWS'
ob_lamp.color = (0.0, 0.0, 0.0, 0.0)
ob_lamp.lineart.crease_threshold = 0.0
ob_camera.location = (7.511, -4.591, 5.344)
ob_camera.rotation_euler = (1.109, 0.0, 0.8149)
ob_camera.lock_rotations_4d = False
ob_camera.empty_display_type = 'ARROWS'
ob_camera.color = (0.0, 0.0, 0.0, 0.0)
ob_camera.display_type = 'WIRE'
ob_camera.lineart.crease_threshold = 0.0

# ---- collection membership
col_collection_1.objects.link(ob_cylinder)
col_collection_1.objects.link(ob_lamp)
col_collection_1.objects.link(ob_camera)

# ---- scene / render settings (as saved in the file)
scene.camera = ob_camera
scene.frame_start = 1; scene.frame_end = 250; scene.frame_set(1)
scene.render.engine = 'BLENDER_EEVEE_NEXT'
scene.render.resolution_percentage = 50
scene.render.dither_intensity = 0.0
scene.cycles.use_denoising = False
scene.cycles.samples = 128
scene.cycles.sampling_pattern = 'TABULATED_SOBOL'
scene.cycles.light_sampling_threshold = 0.0
scene.cycles.use_adaptive_sampling = False
scene.cycles.use_light_tree = False
scene.cycles.blur_glossy = 0.0
scene.cycles.sample_clamp_indirect = 0.0
scene.view_settings.view_transform = 'Standard'
bpy.context.view_layer.update()
